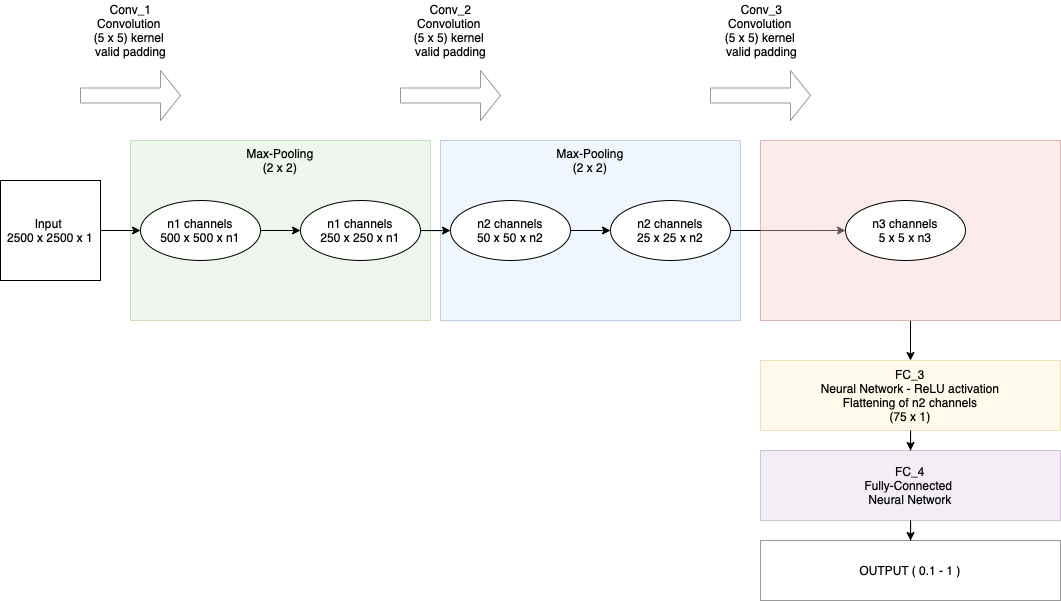

The diagram above was exported from draw.io. Its source (the exported page's mxGraphModel, read from the mxfile embedded in the PNG):
<mxGraphModel dx="961" dy="911" grid="0" gridSize="10" guides="1" tooltips="1" connect="1" arrows="1" fold="1" page="1" pageScale="1" pageWidth="1169" pageHeight="827" background="none" math="0" shadow="0">
  <root>
    <mxCell id="0" />
    <mxCell id="1" parent="0" />
    <mxCell id="ZP6oWKNe39YbHDr4ss9n-15" value="" style="rounded=0;whiteSpace=wrap;html=1;opacity=40;fillColor=#dae8fc;strokeColor=#6c8ebf;" parent="1" vertex="1">
      <mxGeometry x="490" y="190" width="300" height="180" as="geometry" />
    </mxCell>
    <mxCell id="ZP6oWKNe39YbHDr4ss9n-11" value="" style="rounded=0;whiteSpace=wrap;html=1;opacity=40;fillColor=#d5e8d4;strokeColor=#82b366;" parent="1" vertex="1">
      <mxGeometry x="180" y="190" width="300" height="180" as="geometry" />
    </mxCell>
    <mxCell id="ZP6oWKNe39YbHDr4ss9n-3" value="" style="edgeStyle=orthogonalEdgeStyle;rounded=0;orthogonalLoop=1;jettySize=auto;html=1;" parent="1" source="ZP6oWKNe39YbHDr4ss9n-1" target="ZP6oWKNe39YbHDr4ss9n-2" edge="1">
      <mxGeometry relative="1" as="geometry" />
    </mxCell>
    <mxCell id="ZP6oWKNe39YbHDr4ss9n-1" value="Input&amp;nbsp;&lt;br&gt;2500 x 2500 x 1" style="whiteSpace=wrap;html=1;aspect=fixed;" parent="1" vertex="1">
      <mxGeometry x="50" y="230" width="100" height="100" as="geometry" />
    </mxCell>
    <mxCell id="ZP6oWKNe39YbHDr4ss9n-5" style="edgeStyle=orthogonalEdgeStyle;rounded=0;orthogonalLoop=1;jettySize=auto;html=1;" parent="1" source="ZP6oWKNe39YbHDr4ss9n-2" target="ZP6oWKNe39YbHDr4ss9n-4" edge="1">
      <mxGeometry relative="1" as="geometry" />
    </mxCell>
    <mxCell id="ZP6oWKNe39YbHDr4ss9n-2" value="n1 channels&lt;br&gt;500 x 500 x n1" style="ellipse;whiteSpace=wrap;html=1;" parent="1" vertex="1">
      <mxGeometry x="190" y="250" width="120" height="60" as="geometry" />
    </mxCell>
    <mxCell id="ZP6oWKNe39YbHDr4ss9n-9" style="edgeStyle=orthogonalEdgeStyle;rounded=0;orthogonalLoop=1;jettySize=auto;html=1;" parent="1" source="ZP6oWKNe39YbHDr4ss9n-4" target="ZP6oWKNe39YbHDr4ss9n-7" edge="1">
      <mxGeometry relative="1" as="geometry" />
    </mxCell>
    <mxCell id="ZP6oWKNe39YbHDr4ss9n-4" value="n1 channels&lt;br&gt;250 x 250 x n1" style="ellipse;whiteSpace=wrap;html=1;" parent="1" vertex="1">
      <mxGeometry x="350" y="250" width="120" height="60" as="geometry" />
    </mxCell>
    <mxCell id="ZP6oWKNe39YbHDr4ss9n-6" style="edgeStyle=orthogonalEdgeStyle;rounded=0;orthogonalLoop=1;jettySize=auto;html=1;" parent="1" source="ZP6oWKNe39YbHDr4ss9n-7" target="ZP6oWKNe39YbHDr4ss9n-8" edge="1">
      <mxGeometry relative="1" as="geometry" />
    </mxCell>
    <mxCell id="ZP6oWKNe39YbHDr4ss9n-7" value="n2 channels&lt;br&gt;50 x 50 x n2" style="ellipse;whiteSpace=wrap;html=1;" parent="1" vertex="1">
      <mxGeometry x="500" y="250" width="120" height="60" as="geometry" />
    </mxCell>
    <mxCell id="ZP6oWKNe39YbHDr4ss9n-30" style="edgeStyle=orthogonalEdgeStyle;rounded=0;orthogonalLoop=1;jettySize=auto;html=1;" parent="1" source="ZP6oWKNe39YbHDr4ss9n-8" target="ZP6oWKNe39YbHDr4ss9n-25" edge="1">
      <mxGeometry relative="1" as="geometry" />
    </mxCell>
    <mxCell id="ZP6oWKNe39YbHDr4ss9n-8" value="n2 channels&lt;br&gt;25 x 25 x n2" style="ellipse;whiteSpace=wrap;html=1;" parent="1" vertex="1">
      <mxGeometry x="660" y="250" width="120" height="60" as="geometry" />
    </mxCell>
    <mxCell id="ZP6oWKNe39YbHDr4ss9n-16" value="" style="shape=singleArrow;direction=east;whiteSpace=wrap;html=1;opacity=40;" parent="1" vertex="1">
      <mxGeometry x="760" y="120" width="100" height="50" as="geometry" />
    </mxCell>
    <mxCell id="ZP6oWKNe39YbHDr4ss9n-18" value="Max-Pooling&lt;br&gt;(2 x 2)" style="text;html=1;strokeColor=none;fillColor=none;align=center;verticalAlign=middle;whiteSpace=wrap;rounded=0;opacity=40;" parent="1" vertex="1">
      <mxGeometry x="585" y="200" width="110" height="20" as="geometry" />
    </mxCell>
    <mxCell id="ZP6oWKNe39YbHDr4ss9n-20" value="Max-Pooling&lt;br&gt;(2 x 2)" style="text;html=1;strokeColor=none;fillColor=none;align=center;verticalAlign=middle;whiteSpace=wrap;rounded=0;opacity=40;" parent="1" vertex="1">
      <mxGeometry x="275" y="200" width="110" height="20" as="geometry" />
    </mxCell>
    <mxCell id="ZP6oWKNe39YbHDr4ss9n-32" style="edgeStyle=orthogonalEdgeStyle;rounded=0;orthogonalLoop=1;jettySize=auto;html=1;entryX=0.5;entryY=0;entryDx=0;entryDy=0;" parent="1" source="ZP6oWKNe39YbHDr4ss9n-23" target="ZP6oWKNe39YbHDr4ss9n-31" edge="1">
      <mxGeometry relative="1" as="geometry" />
    </mxCell>
    <mxCell id="ZP6oWKNe39YbHDr4ss9n-23" value="" style="rounded=0;whiteSpace=wrap;html=1;opacity=40;fillColor=#f8cecc;strokeColor=#b85450;" parent="1" vertex="1">
      <mxGeometry x="810" y="190" width="300" height="180" as="geometry" />
    </mxCell>
    <mxCell id="ZP6oWKNe39YbHDr4ss9n-25" value="n3 channels&lt;br&gt;5 x 5 x n3" style="ellipse;whiteSpace=wrap;html=1;" parent="1" vertex="1">
      <mxGeometry x="895" y="250" width="120" height="60" as="geometry" />
    </mxCell>
    <mxCell id="ZP6oWKNe39YbHDr4ss9n-29" value="Conv_3&lt;br&gt;Convolution&amp;nbsp;&lt;br&gt;(5 x 5) kernel&amp;nbsp;&lt;br&gt;valid padding" style="text;html=1;align=center;verticalAlign=middle;resizable=0;points=[];autosize=1;strokeColor=none;fillColor=none;" parent="1" vertex="1">
      <mxGeometry x="769" y="50" width="83" height="60" as="geometry" />
    </mxCell>
    <mxCell id="ZP6oWKNe39YbHDr4ss9n-35" style="edgeStyle=orthogonalEdgeStyle;rounded=0;orthogonalLoop=1;jettySize=auto;html=1;" parent="1" source="ZP6oWKNe39YbHDr4ss9n-31" target="ZP6oWKNe39YbHDr4ss9n-34" edge="1">
      <mxGeometry relative="1" as="geometry" />
    </mxCell>
    <mxCell id="ZP6oWKNe39YbHDr4ss9n-31" value="FC_3&lt;br&gt;Neural Network - ReLU activation&lt;br&gt;Flattening of n2 channels&lt;br&gt;(75 x 1)" style="rounded=0;whiteSpace=wrap;html=1;opacity=40;fillColor=#fff2cc;strokeColor=#d6b656;" parent="1" vertex="1">
      <mxGeometry x="810" y="410" width="300" height="70" as="geometry" />
    </mxCell>
    <mxCell id="ZP6oWKNe39YbHDr4ss9n-41" style="edgeStyle=orthogonalEdgeStyle;rounded=0;orthogonalLoop=1;jettySize=auto;html=1;" parent="1" source="ZP6oWKNe39YbHDr4ss9n-34" target="ZP6oWKNe39YbHDr4ss9n-36" edge="1">
      <mxGeometry relative="1" as="geometry" />
    </mxCell>
    <mxCell id="ZP6oWKNe39YbHDr4ss9n-34" value="FC_4&lt;br&gt;Fully-Connected&amp;nbsp;&lt;br&gt;Neural Network&lt;br&gt;" style="rounded=0;whiteSpace=wrap;html=1;opacity=40;fillColor=#e1d5e7;strokeColor=#9673a6;" parent="1" vertex="1">
      <mxGeometry x="810" y="500" width="300" height="70" as="geometry" />
    </mxCell>
    <mxCell id="ZP6oWKNe39YbHDr4ss9n-36" value="OUTPUT ( 0.1 - 1 )" style="rounded=0;whiteSpace=wrap;html=1;opacity=40;" parent="1" vertex="1">
      <mxGeometry x="810" y="590" width="300" height="60" as="geometry" />
    </mxCell>
    <mxCell id="ZP6oWKNe39YbHDr4ss9n-37" value="Conv_1&lt;br&gt;Convolution&amp;nbsp;&lt;br&gt;(5 x 5) kernel&amp;nbsp;&lt;br&gt;valid padding" style="text;html=1;align=center;verticalAlign=middle;resizable=0;points=[];autosize=1;strokeColor=none;fillColor=none;" parent="1" vertex="1">
      <mxGeometry x="135" y="50" width="90" height="60" as="geometry" />
    </mxCell>
    <mxCell id="ZP6oWKNe39YbHDr4ss9n-38" value="" style="shape=singleArrow;direction=east;whiteSpace=wrap;html=1;opacity=40;" parent="1" vertex="1">
      <mxGeometry x="130" y="120" width="100" height="50" as="geometry" />
    </mxCell>
    <mxCell id="ZP6oWKNe39YbHDr4ss9n-39" value="" style="shape=singleArrow;direction=east;whiteSpace=wrap;html=1;opacity=40;" parent="1" vertex="1">
      <mxGeometry x="450" y="120" width="100" height="50" as="geometry" />
    </mxCell>
    <mxCell id="ZP6oWKNe39YbHDr4ss9n-40" value="Conv_2&lt;br&gt;Convolution&amp;nbsp;&lt;br&gt;(5 x 5) kernel&amp;nbsp;&lt;br&gt;valid padding" style="text;html=1;align=center;verticalAlign=middle;resizable=0;points=[];autosize=1;strokeColor=none;fillColor=none;" parent="1" vertex="1">
      <mxGeometry x="455" y="50" width="90" height="60" as="geometry" />
    </mxCell>
  </root>
</mxGraphModel>